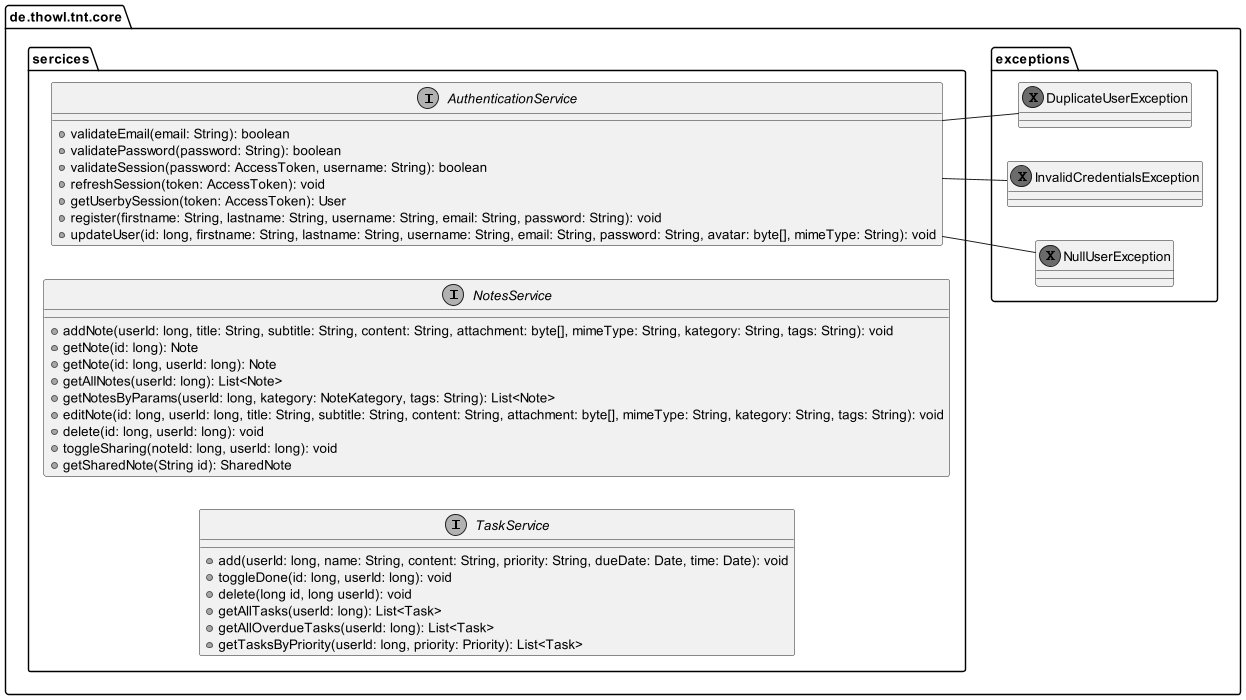

The diagram above was rendered by PlantUML. Its source (embedded in the PNG):
@startuml tnt-core

skinparam monochrome true
scale 200 width
scale 700 height

left to right direction

package de.thowl.tnt.core {
	package sercices {
		interface AuthenticationService {
			+ validateEmail(email: String): boolean
			+ validatePassword(password: String): boolean
			+ validateSession(password: AccessToken, username: String): boolean
			+ refreshSession(token: AccessToken): void
			+ getUserbySession(token: AccessToken): User
			+ register(firstname: String, lastname: String, username: String, email: String, password: String): void
			+ updateUser(id: long, firstname: String, lastname: String, username: String, email: String, password: String, avatar: byte[], mimeType: String): void
		}

		interface NotesService {
			+ addNote(userId: long, title: String, subtitle: String, content: String, attachment: byte[], mimeType: String, kategory: String, tags: String): void
			+ getNote(id: long): Note
			+ getNote(id: long, userId: long): Note
			+ getAllNotes(userId: long): List<Note>
			+ getNotesByParams(userId: long, kategory: NoteKategory, tags: String): List<Note>
			+ editNote(id: long, userId: long, title: String, subtitle: String, content: String, attachment: byte[], mimeType: String, kategory: String, tags: String): void
			+ delete(id: long, userId: long): void
			+ toggleSharing(noteId: long, userId: long): void
			+ getSharedNote(String id): SharedNote
		}

		interface TaskService {
			+ add(userId: long, name: String, content: String, priority: String, dueDate: Date, time: Date): void
			+ toggleDone(id: long, userId: long): void
			+ delete(long id, long userId): void
			+ getAllTasks(userId: long): List<Task>
			+ getAllOverdueTasks(userId: long): List<Task>
			+ getTasksByPriority(userId: long, priority: Priority): List<Task>
		}
		
	}

	package exceptions {
		exception DuplicateUserException
		exception InvalidCredentialsException
		exception NullUserException
	}

	AuthenticationService -- DuplicateUserException
	AuthenticationService -- InvalidCredentialsException
	AuthenticationService -- NullUserException
}

@enduml